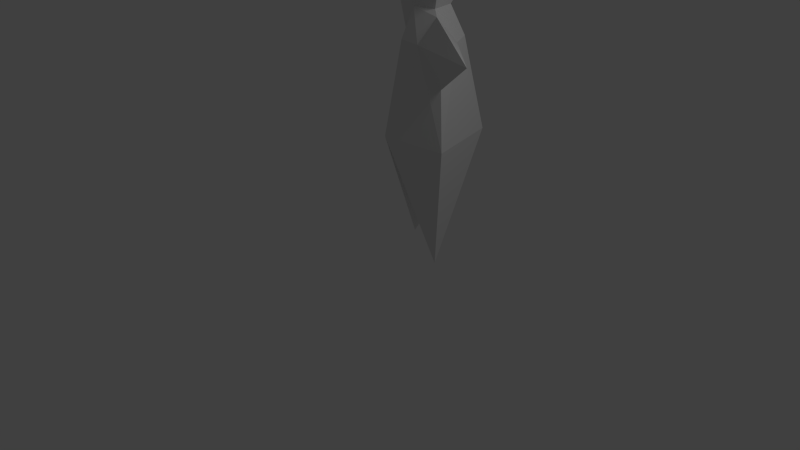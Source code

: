 # Source: guy.blend  (saved by Blender 2.64.0; exported with 4.5.12 LTS)
import bpy
from mathutils import Matrix  # noqa: F401  (used for matrix-valued properties, if any)

bpy.ops.wm.read_factory_settings(use_empty=True)
scene = bpy.context.scene
scene.name = 'Scene'

# ---- collections
col_collection_1 = bpy.data.collections.new('Collection 1'); scene.collection.children.link(col_collection_1)

# ---- world
world_world = bpy.data.worlds.new('World'); scene.world = world_world
world_world.color = (0.05088, 0.05088, 0.05088)
world_world.use_sun_shadow = False
world_world.sun_shadow_jitter_overblur = 0.0
world_world.cycles.sampling_method = 'MANUAL'
world_world.cycles.sample_map_resolution = 256

# ---- cameras
cam_camera = bpy.data.cameras.new('Camera')
cam_camera.clip_end = 100.0
cam_camera.lens = 35.0
cam_camera.sensor_width = 32.0
cam_camera.sensor_height = 18.0
cam_camera.ortho_scale = 7.314
cam_camera.dof.focus_distance = 0.0
cam_camera.dof.aperture_fstop = 128.0

# ---- lights
light_lamp = bpy.data.lights.new('Lamp', 'POINT')
light_lamp.transmission_factor = 0.0
light_lamp.cutoff_distance = 30.0
light_lamp.energy = 100.0
light_lamp.shadow_buffer_clip_start = 1.001
light_lamp.shadow_soft_size = 1.0
light_lamp.shadow_maximum_resolution = 0.006
light_lamp.use_absolute_resolution = True
light_lamp.cycles.use_multiple_importance_sampling = False

# ---- meshes
me_cube = bpy.data.meshes.new('Cube')
me_cube.from_pydata([(1.242, -0.4069, 1.495), (0.9852, 0.5984, 1.493), (0.1127, 0.2499, -0.1412), (0.9704, -0.2314, -0.1412), (-0.03784, 0.4031, 1.495), (1.136, -0.3178, 2.225), (0.3303, -0.4713, 1.493), (0.8474, 0.379, 2.689), (0.09231, 0.343, 2.225), (0.4434, -0.2808, 2.689), (0.8141, -0.09605, 3.073), (0.7524, 0.2285, 3.073), (0.4342, 0.1445, 3.073), (0.5186, -0.1535, 3.073), (1.017, -0.2357, 3.478), (0.8873, 0.4459, 3.478), (0.219, 0.2695, 3.478), (0.3961, -0.3564, 3.478), (0.6132, 0.05038, 3.884), (0.493, 0.3989, 2.69), (1.015, 0.06843, 2.69), (0.7667, -0.3372, 2.69), (0.2447, -0.006745, 2.69), (0.9127, -0.1676, 3.004), (0.3013, 0.2183, 2.99), (2.079, -0.919, 2.804), (-0.9807, 1.023, 2.837)], [], [(4, 6, 9, 22, 8), (7, 20, 5, 0, 1), (1, 0, 3), (4, 2, 6), (1, 3, 6), (0, 6, 3), (8, 19, 7, 1, 4), (1, 6, 2), (5, 21, 9, 6, 0), (4, 1, 2), (12, 13, 17, 16), (16, 15, 11, 12), (15, 14, 10, 11), (14, 17, 13, 10), (18, 14, 15), (16, 17, 18), (18, 15, 16), (18, 17, 14), (10, 13, 9, 21, 23), (11, 10, 23, 20, 7), (12, 11, 7, 19, 24), (22, 9, 13, 12, 24), (26, 8, 22), (19, 8, 26), (26, 24, 19), (26, 22, 24), (25, 5, 20), (25, 23, 21), (25, 20, 23), (21, 5, 25)])
me_cube.use_remesh_preserve_volume = False
me_cube.use_remesh_preserve_attributes = False
me_cube.use_mirror_vertex_groups = False
me_cube.update()

# ---- objects
ob_cube = bpy.data.objects.new('Cube', me_cube)
ob_lamp = bpy.data.objects.new('Lamp', light_lamp)
ob_camera = bpy.data.objects.new('Camera', cam_camera)

# ---- transforms, parenting, visibility, modifiers, constraints
ob_cube.location = (-0.4166, 0.7857, 0.01495)
ob_cube.lineart.crease_threshold = 0.0
ob_lamp.location = (4.076, 1.005, 5.904)
ob_lamp.rotation_euler = (0.6503, 0.05522, 1.866)
ob_lamp.lock_rotations_4d = False
ob_lamp.empty_display_type = 'ARROWS'
ob_lamp.color = (0.0, 0.0, 0.0, 0.0)
ob_lamp.lineart.crease_threshold = 0.0
ob_camera.location = (7.481, -6.508, 5.344)
ob_camera.rotation_euler = (1.109, 0.01082, 0.8149)
ob_camera.lock_rotations_4d = False
ob_camera.empty_display_type = 'ARROWS'
ob_camera.color = (0.0, 0.0, 0.0, 0.0)
ob_camera.display_type = 'WIRE'
ob_camera.lineart.crease_threshold = 0.0

# ---- collection membership
col_collection_1.objects.link(ob_cube)
col_collection_1.objects.link(ob_lamp)
col_collection_1.objects.link(ob_camera)

# ---- scene / render settings (as saved in the file)
scene.camera = ob_camera
scene.frame_start = 1; scene.frame_end = 250; scene.frame_set(1)
scene.render.engine = 'BLENDER_EEVEE_NEXT'
scene.render.image_settings.color_mode = 'RGB'
scene.render.image_settings.compression = 90
scene.render.resolution_percentage = 50
scene.render.dither_intensity = 0.0
scene.render.bake_margin = 2
scene.render.bake_bias = 0.0
scene.cycles.use_denoising = False
scene.cycles.samples = 10
scene.cycles.sampling_pattern = 'TABULATED_SOBOL'
scene.cycles.light_sampling_threshold = 0.0
scene.cycles.use_adaptive_sampling = False
scene.cycles.use_light_tree = False
scene.cycles.blur_glossy = 0.0
scene.cycles.volume_bounces = 1
scene.cycles.pixel_filter_type = 'GAUSSIAN'
scene.cycles.sample_clamp_indirect = 0.0
scene.view_settings.view_transform = 'Standard'
bpy.context.view_layer.update()
